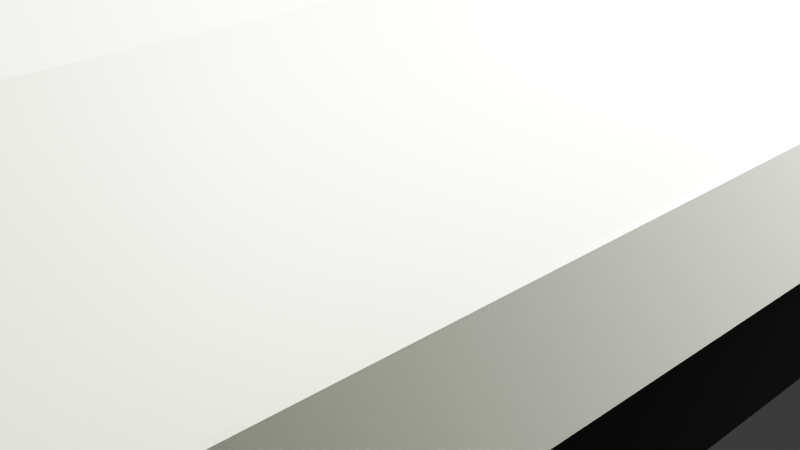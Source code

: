 # Source: shelf.blend  (saved by Blender 4.0.36; exported with 4.5.12 LTS)
import bpy
from mathutils import Matrix  # noqa: F401  (used for matrix-valued properties, if any)

bpy.ops.wm.read_factory_settings(use_empty=True)
scene = bpy.context.scene
scene.name = 'Scene'

# ---- collections
col_collection = bpy.data.collections.new('Collection'); scene.collection.children.link(col_collection)

# ---- materials (node trees are filled in below, after node groups)
mat_material_003 = bpy.data.materials.new('Material.003')
mat_material_003.use_transparent_shadow = False
mat_material_002 = bpy.data.materials.new('Material.002')
mat_material_002.use_transparent_shadow = False
mat_material_001 = bpy.data.materials.new('Material.001')
mat_material_001.use_transparent_shadow = False

# ---- material node trees
mat_material_003.use_nodes = True; mat_material_003.node_tree.nodes.clear()
_N = mat_material_003.node_tree.nodes; _L = mat_material_003.node_tree.links
n0 = _N.new('ShaderNodeBsdfPrincipled'); n0.name = 'Principled BSDF'; n0.location = (10, 300)
n0.inputs[0].default_value = (0.402, 0.4125, 0.3371, 1.0)
n0.inputs[3].default_value = 1.45
n1 = _N.new('ShaderNodeOutputMaterial'); n1.name = 'Material Output'; n1.location = (300, 300)
_L.new(n0.outputs[0], n1.inputs[0])
n1.is_active_output = True
mat_material_002.use_nodes = True; mat_material_002.node_tree.nodes.clear()
_N = mat_material_002.node_tree.nodes; _L = mat_material_002.node_tree.links
n0 = _N.new('ShaderNodeBsdfPrincipled'); n0.name = 'Principled BSDF'; n0.location = (10, 300)
n0.inputs[0].default_value = (0.01928, 0.01967, 0.01679, 1.0)
n0.inputs[1].default_value = 0.3818
n0.inputs[2].default_value = 0.2364
n0.inputs[3].default_value = 1.45
n1 = _N.new('ShaderNodeOutputMaterial'); n1.name = 'Material Output'; n1.location = (300, 300)
_L.new(n0.outputs[0], n1.inputs[0])
n1.is_active_output = True
mat_material_001.use_nodes = True; mat_material_001.node_tree.nodes.clear()
_N = mat_material_001.node_tree.nodes; _L = mat_material_001.node_tree.links
n0 = _N.new('ShaderNodeBsdfPrincipled'); n0.name = 'Principled BSDF'; n0.location = (10, 300)
n0.inputs[0].default_value = (0.402, 0.4125, 0.3371, 1.0)
n0.inputs[1].default_value = 0.3818
n0.inputs[2].default_value = 0.2364
n0.inputs[3].default_value = 1.05
n1 = _N.new('ShaderNodeOutputMaterial'); n1.name = 'Material Output'; n1.location = (300, 300)
_L.new(n0.outputs[0], n1.inputs[0])
n1.is_active_output = True

# ---- world
world_world = bpy.data.worlds.new('World'); scene.world = world_world
world_world.use_nodes = True; world_world.node_tree.nodes.clear()
_N = world_world.node_tree.nodes; _L = world_world.node_tree.links
n0 = _N.new('ShaderNodeOutputWorld'); n0.name = 'World Output'; n0.location = (300, 300)
n1 = _N.new('ShaderNodeBackground'); n1.name = 'Background'; n1.location = (10, 300)
n1.inputs[0].default_value = (0.05088, 0.05088, 0.05088, 1.0)
_L.new(n1.outputs[0], n0.inputs[0])
n0.is_active_output = True
world_world.color = (0.05088, 0.05088, 0.05088)
world_world.use_sun_shadow = False
world_world.sun_shadow_jitter_overblur = 0.0

# ---- cameras
cam_camera = bpy.data.cameras.new('Camera')
cam_camera.clip_end = 100.0
cam_camera.ortho_scale = 7.314

# ---- lights
light_light = bpy.data.lights.new('Light', 'POINT')
light_light.transmission_factor = 0.0
light_light.use_soft_falloff = False
light_light.energy = 1000.0
light_light.shadow_soft_size = 0.1
light_light.shadow_maximum_resolution = 0.006
light_light.use_absolute_resolution = True

# ---- meshes
me_cube_002 = bpy.data.meshes.new('Cube.002')
me_cube_002.from_pydata([(-1.0, -1.0, -1.0), (-1.0, -1.0, 1.0), (-1.0, 1.0, -1.0), (-1.0, 1.0, 1.0), (1.0, -1.0, -1.0), (1.0, -1.0, 1.0), (1.0, 1.0, -1.0), (1.0, 1.0, 1.0)], [], [(0, 1, 3, 2), (2, 3, 7, 6), (6, 7, 5, 4), (4, 5, 1, 0), (2, 6, 4, 0), (7, 3, 1, 5)])
_uv = me_cube_002.uv_layers.new(name='UVMap')
_uv.uv.foreach_set('vector', [0.375, 0.0, 0.625, 0.0, 0.625, 0.25, 0.375, 0.25, 0.375, 0.25, 0.625, 0.25, 0.625, 0.5, 0.375, 0.5, 0.375, 0.5, 0.625, 0.5, 0.625, 0.75, 0.375, 0.75, 0.375, 0.75, 0.625, 0.75, 0.625, 1.0, 0.375, 1.0, 0.125, 0.5, 0.375, 0.5, 0.375, 0.75, 0.125, 0.75, 0.625, 0.5, 0.875, 0.5, 0.875, 0.75, 0.625, 0.75])
me_cube_002.materials.append(mat_material_003)
me_cube_002.update()
me_cube_003 = bpy.data.meshes.new('Cube.003')
me_cube_003.from_pydata([(-1.0, -1.0, -1.0), (-1.0, -1.0, 1.0), (-1.0, 1.0, -1.0), (-1.0, 1.0, 1.0), (1.0, -1.0, -1.0), (1.0, -1.0, 1.0), (1.0, 1.0, -1.0), (1.0, 1.0, 1.0)], [], [(0, 1, 3, 2), (2, 3, 7, 6), (6, 7, 5, 4), (4, 5, 1, 0), (2, 6, 4, 0), (7, 3, 1, 5)])
_uv = me_cube_003.uv_layers.new(name='UVMap')
_uv.uv.foreach_set('vector', [0.375, 0.0, 0.625, 0.0, 0.625, 0.25, 0.375, 0.25, 0.375, 0.25, 0.625, 0.25, 0.625, 0.5, 0.375, 0.5, 0.375, 0.5, 0.625, 0.5, 0.625, 0.75, 0.375, 0.75, 0.375, 0.75, 0.625, 0.75, 0.625, 1.0, 0.375, 1.0, 0.125, 0.5, 0.375, 0.5, 0.375, 0.75, 0.125, 0.75, 0.625, 0.5, 0.875, 0.5, 0.875, 0.75, 0.625, 0.75])
me_cube_003.materials.append(mat_material_002)
me_cube_003.update()
me_cube_004 = bpy.data.meshes.new('Cube.004')
me_cube_004.from_pydata([(-1.057, -1.003, -1.0), (-1.01, -0.9585, 1.0), (-1.057, 1.003, -1.0), (-1.01, 0.9585, 1.0), (1.057, -1.003, -1.0), (1.01, -0.9585, 1.0), (1.057, 1.003, -1.0), (1.01, 0.9585, 1.0), (-1.057, -1.003, 9.043), (-1.01, -0.9585, 11.04), (-1.057, 1.003, 9.043), (-1.01, 0.9585, 11.04), (1.057, -1.003, 9.043), (1.01, -0.9585, 11.04), (1.057, 1.003, 9.043), (1.01, 0.9585, 11.04), (-1.057, -1.003, 19.48), (-1.01, -0.9585, 21.48), (-1.057, 1.003, 19.48), (-1.01, 0.9585, 21.48), (1.057, -1.003, 19.48), (1.01, -0.9585, 21.48), (1.057, 1.003, 19.48), (1.01, 0.9585, 21.48), (-1.057, -1.003, 30.17), (-1.01, -0.9585, 32.17), (-1.057, 1.003, 30.17), (-1.01, 0.9585, 32.17), (1.057, -1.003, 30.17), (1.01, -0.9585, 32.17), (1.057, 1.003, 30.17), (1.01, 0.9585, 32.17)], [], [(0, 1, 3, 2), (2, 3, 7, 6), (6, 7, 5, 4), (4, 5, 1, 0), (2, 6, 4, 0), (7, 3, 1, 5), (8, 9, 11, 10), (10, 11, 15, 14), (14, 15, 13, 12), (12, 13, 9, 8), (10, 14, 12, 8), (15, 11, 9, 13), (16, 17, 19, 18), (18, 19, 23, 22), (22, 23, 21, 20), (20, 21, 17, 16), (18, 22, 20, 16), (23, 19, 17, 21), (24, 25, 27, 26), (26, 27, 31, 30), (30, 31, 29, 28), (28, 29, 25, 24), (26, 30, 28, 24), (31, 27, 25, 29)])
_uv = me_cube_004.uv_layers.new(name='UVMap')
_uv.uv.foreach_set('vector', [0.375, 0.0, 0.625, 0.0, 0.625, 0.25, 0.375, 0.25, 0.375, 0.25, 0.625, 0.25, 0.625, 0.5, 0.375, 0.5, 0.375, 0.5, 0.625, 0.5, 0.625, 0.75, 0.375, 0.75, 0.375, 0.75, 0.625, 0.75, 0.625, 1.0, 0.375, 1.0, 0.125, 0.5, 0.375, 0.5, 0.375, 0.75, 0.125, 0.75, 0.625, 0.5, 0.875, 0.5, 0.875, 0.75, 0.625, 0.75, 0.375, 0.0, 0.625, 0.0, 0.625, 0.25, 0.375, 0.25, 0.375, 0.25, 0.625, 0.25, 0.625, 0.5, 0.375, 0.5, 0.375, 0.5, 0.625, 0.5, 0.625, 0.75, 0.375, 0.75, 0.375, 0.75, 0.625, 0.75, 0.625, 1.0, 0.375, 1.0, 0.125, 0.5, 0.375, 0.5, 0.375, 0.75, 0.125, 0.75, 0.625, 0.5, 0.875, 0.5, 0.875, 0.75, 0.625, 0.75, 0.375, 0.0, 0.625, 0.0, 0.625, 0.25, 0.375, 0.25, 0.375, 0.25, 0.625, 0.25, 0.625, 0.5, 0.375, 0.5, 0.375, 0.5, 0.625, 0.5, 0.625, 0.75, 0.375, 0.75, 0.375, 0.75, 0.625, 0.75, 0.625, 1.0, 0.375, 1.0, 0.125, 0.5, 0.375, 0.5, 0.375, 0.75, 0.125, 0.75, 0.625, 0.5, 0.875, 0.5, 0.875, 0.75, 0.625, 0.75, 0.375, 0.0, 0.625, 0.0, 0.625, 0.25, 0.375, 0.25, 0.375, 0.25, 0.625, 0.25, 0.625, 0.5, 0.375, 0.5, 0.375, 0.5, 0.625, 0.5, 0.625, 0.75, 0.375, 0.75, 0.375, 0.75, 0.625, 0.75, 0.625, 1.0, 0.375, 1.0, 0.125, 0.5, 0.375, 0.5, 0.375, 0.75, 0.125, 0.75, 0.625, 0.5, 0.875, 0.5, 0.875, 0.75, 0.625, 0.75])
me_cube_004.materials.append(mat_material_001)
me_cube_004.update()

# ---- objects
ob_light = bpy.data.objects.new('Light', light_light)
ob_camera = bpy.data.objects.new('Camera', cam_camera)
ob_cube_001 = bpy.data.objects.new('Cube.001', me_cube_002)
ob_cube_002 = bpy.data.objects.new('Cube.002', me_cube_003)
ob_cube_003 = bpy.data.objects.new('Cube.003', me_cube_004)

# ---- transforms, parenting, visibility, modifiers, constraints
ob_light.location = (0.4304, 0.3655, 0.723)
ob_light.rotation_euler = (0.6503, 0.05522, 1.866)
ob_light.scale = (0.1177, 0.1177, 0.1177)
ob_light.lock_rotations_4d = False
ob_light.empty_display_type = 'ARROWS'
ob_light.color = (0.0, 0.0, 0.0, 0.0)
ob_light.lineart.crease_threshold = 0.0
ob_camera.location = (0.8166, -0.5676, 0.6117)
ob_camera.rotation_euler = (1.109, 0.0, 0.8149)
ob_camera.scale = (0.1177, 0.1177, 0.1177)
ob_camera.lock_rotations_4d = False
ob_camera.empty_display_type = 'ARROWS'
ob_camera.color = (0.0, 0.0, 0.0, 0.0)
ob_camera.display_type = 'WIRE'
ob_camera.lineart.crease_threshold = 0.0
ob_cube_001.location = (-0.04921, 0.2472, 1.01)
ob_cube_001.scale = (0.07033, 1.013, 0.9741)
ob_cube_002.location = (-0.04921, 0.2472, 0.1392)
ob_cube_002.scale = (0.5015, 0.9376, 0.1039)
ob_cube_003.location = (-0.04921, 0.2472, 0.2893)
ob_cube_003.scale = (0.5464, 1.004, 0.04445)
_m = ob_cube_003.modifiers.new('Bevel', 'BEVEL')
_m.width = 0.01
_m.width_pct = 0.01

# ---- collection membership
col_collection.objects.link(ob_light)
col_collection.objects.link(ob_camera)
col_collection.objects.link(ob_cube_001)
col_collection.objects.link(ob_cube_002)
col_collection.objects.link(ob_cube_003)

# ---- scene / render settings (as saved in the file)
scene.camera = ob_camera
scene.frame_start = 1; scene.frame_end = 250; scene.frame_set(1)
scene.render.engine = 'BLENDER_EEVEE_NEXT'
scene.cycles.sampling_pattern = 'TABULATED_SOBOL'
bpy.context.view_layer.update()
